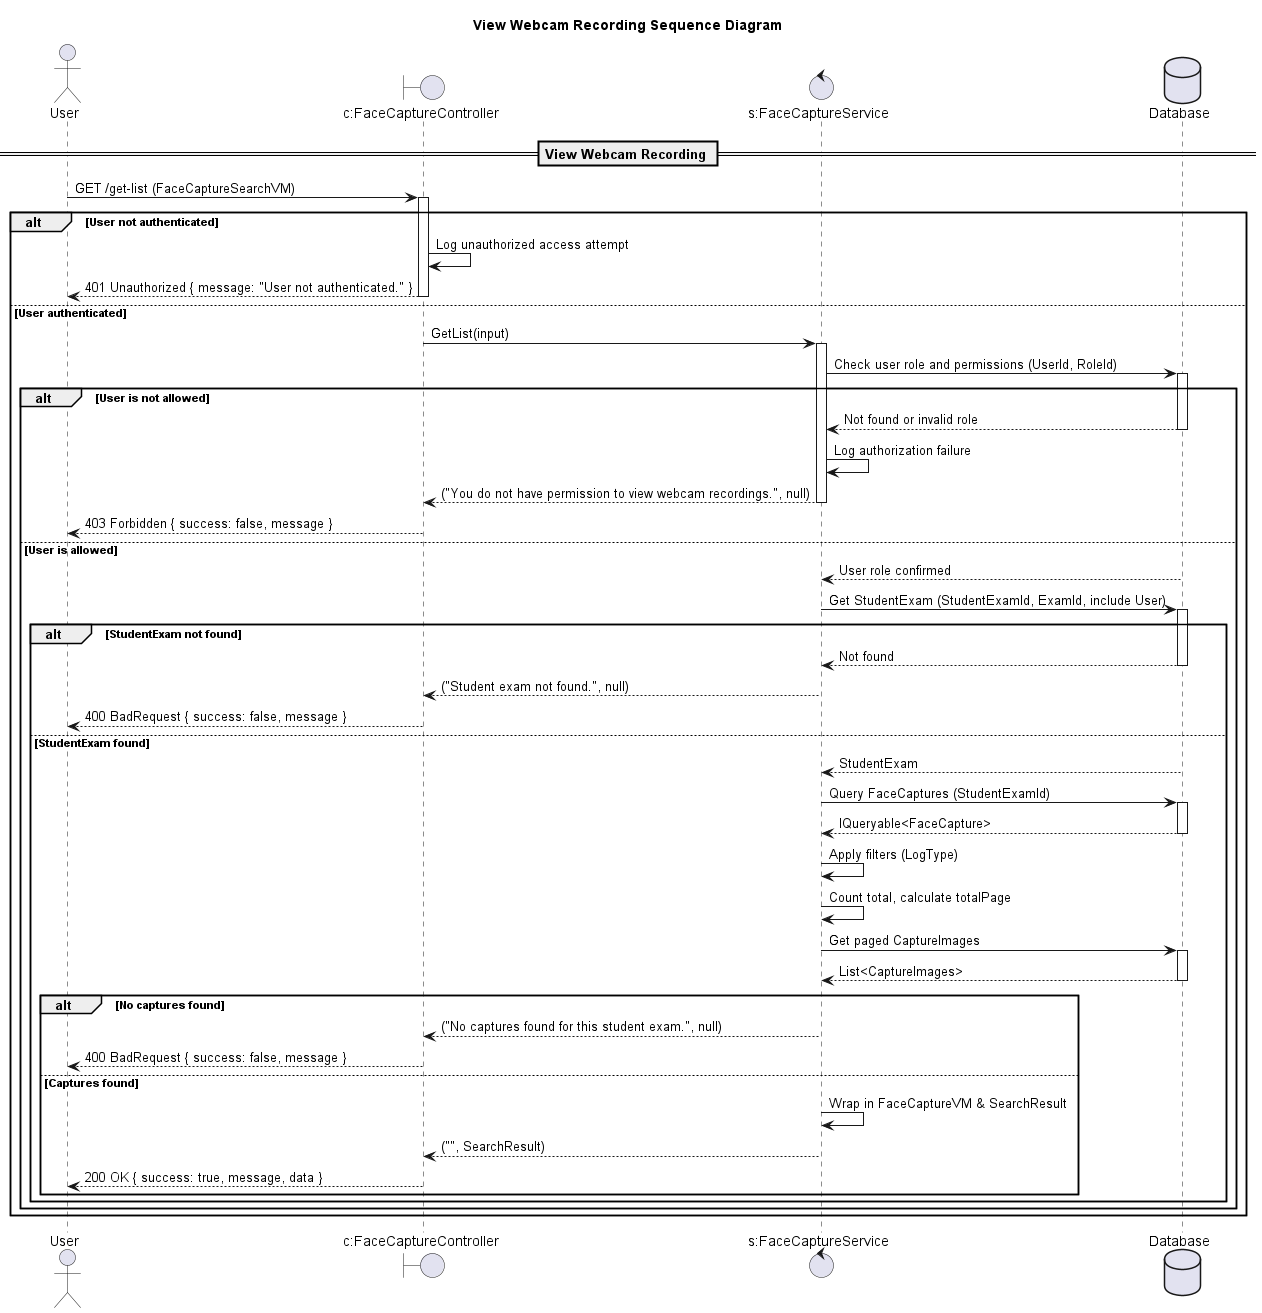

The diagram above was rendered by PlantUML. Its source (embedded in the PNG):
@startuml

title View Webcam Recording Sequence Diagram

actor "User" as Client
boundary "c:FaceCaptureController" as Controller
control "s:FaceCaptureService" as Service
database "Database" as DB

== View Webcam Recording ==

Client -> Controller: GET /get-list (FaceCaptureSearchVM)
activate Controller

alt User not authenticated
    Controller -> Controller: Log unauthorized access attempt
    Controller --> Client: 401 Unauthorized { message: "User not authenticated." }
    deactivate Controller
else User authenticated
    Controller -> Service: GetList(input)
    activate Service

    Service -> DB: Check user role and permissions (UserId, RoleId)
    activate DB
    alt User is not allowed
        DB --> Service: Not found or invalid role
        deactivate DB
        Service -> Service: Log authorization failure
        Service --> Controller: ("You do not have permission to view webcam recordings.", null)
        deactivate Service
        Controller --> Client: 403 Forbidden { success: false, message }
        deactivate Controller
    else User is allowed
        DB --> Service: User role confirmed
        deactivate DB

        Service -> DB: Get StudentExam (StudentExamId, ExamId, include User)
        activate DB
        alt StudentExam not found
            DB --> Service: Not found
            deactivate DB
            Service --> Controller: ("Student exam not found.", null)
            deactivate Service
            Controller --> Client: 400 BadRequest { success: false, message }
            deactivate Controller
        else StudentExam found
            DB --> Service: StudentExam
            deactivate DB

            Service -> DB: Query FaceCaptures (StudentExamId)
            activate DB
            DB --> Service: IQueryable<FaceCapture>
            deactivate DB

            Service -> Service: Apply filters (LogType)
            Service -> Service: Count total, calculate totalPage
            Service -> DB: Get paged CaptureImages
            activate DB
            DB --> Service: List<CaptureImages>
            deactivate DB

            alt No captures found
                Service --> Controller: ("No captures found for this student exam.", null)
                deactivate Service
                Controller --> Client: 400 BadRequest { success: false, message }
                deactivate Controller
            else Captures found
                Service -> Service: Wrap in FaceCaptureVM & SearchResult
                Service --> Controller: ("", SearchResult)
                deactivate Service
                Controller --> Client: 200 OK { success: true, message, data }
                deactivate Controller
            end alt
        end alt
    end alt
end alt

@enduml